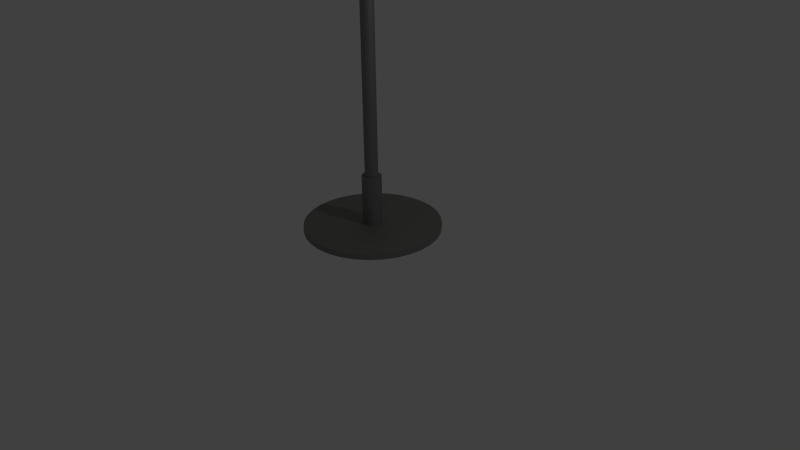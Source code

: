 # Source: schirm.blend  (saved by Blender 2.75.0; exported with 4.5.12 LTS)
import bpy
from mathutils import Matrix  # noqa: F401  (used for matrix-valued properties, if any)

bpy.ops.wm.read_factory_settings(use_empty=True)
scene = bpy.context.scene
scene.name = 'Scene'

# ---- collections
col_collection_1 = bpy.data.collections.new('Collection 1'); scene.collection.children.link(col_collection_1)

# ---- materials (node trees are filled in below, after node groups)
mat_material = bpy.data.materials.new('Material')
mat_material.alpha_threshold = 0.0
mat_material.roughness = 0.5
mat_material_001 = bpy.data.materials.new('Material.001')
mat_material_001.alpha_threshold = 0.0
mat_material_001.roughness = 0.5

# ---- material node trees
mat_material.use_nodes = True; mat_material.node_tree.nodes.clear()
_N = mat_material.node_tree.nodes; _L = mat_material.node_tree.links
n0 = _N.new('ShaderNodeOutputMaterial'); n0.name = 'Material Output'; n0.location = (300, 300)
n1 = _N.new('ShaderNodeBsdfDiffuse'); n1.name = 'Diffuse BSDF'; n1.location = (10, 300)
n1.inputs[0].default_value = (0.5815, 0.5364, 0.001424, 1.0)
n1.inputs[1].default_value = 0.4286
_L.new(n1.outputs[0], n0.inputs[0])
n0.is_active_output = True
mat_material_001.use_nodes = True; mat_material_001.node_tree.nodes.clear()
_N = mat_material_001.node_tree.nodes; _L = mat_material_001.node_tree.links
n0 = _N.new('ShaderNodeOutputMaterial'); n0.name = 'Material Output'; n0.location = (300, 300)
n1 = _N.new('ShaderNodeBsdfAnisotropic'); n1.name = 'Glossy BSDF'; n1.location = (10, 300)
n1.distribution = 'GGX'
n1.inputs[0].default_value = (0.3424, 0.3424, 0.3424, 1.0)
n1.inputs[1].default_value = 0.6736
_L.new(n1.outputs[0], n0.inputs[0])
n0.is_active_output = True

# ---- world
world_world = bpy.data.worlds.new('World'); scene.world = world_world
world_world.color = (0.05088, 0.05088, 0.05088)
world_world.use_sun_shadow = False
world_world.sun_shadow_jitter_overblur = 0.0
world_world.cycles.sampling_method = 'MANUAL'
world_world.cycles.sample_map_resolution = 256

# ---- cameras
cam_camera = bpy.data.cameras.new('Camera')
cam_camera.clip_end = 100.0
cam_camera.lens = 35.0
cam_camera.sensor_width = 32.0
cam_camera.sensor_height = 18.0
cam_camera.ortho_scale = 7.314
cam_camera.dof.focus_distance = 0.0

# ---- lights
light_lamp = bpy.data.lights.new('Lamp', 'POINT')
light_lamp.transmission_factor = 0.0
light_lamp.cutoff_distance = 30.0
light_lamp.energy = 100.0
light_lamp.shadow_buffer_clip_start = 1.001
light_lamp.shadow_soft_size = 0.1
light_lamp.shadow_maximum_resolution = 0.006
light_lamp.use_absolute_resolution = True
light_lamp.cycles.use_multiple_importance_sampling = False

# ---- meshes
me_cone = bpy.data.meshes.new('Cone')
me_cone.from_pydata([(0.0, 1.0, -1.0), (0.1951, 0.9808, -1.0), (0.3827, 0.9239, -1.0), (0.5556, 0.8315, -1.0), (0.7071, 0.7071, -1.0), (0.8315, 0.5556, -1.0), (0.9239, 0.3827, -1.0), (0.9808, 0.1951, -1.0), (1.0, 7.55e-08, -1.0), (0.0, 0.0, -0.3626), (0.9808, -0.1951, -1.0), (0.9239, -0.3827, -1.0), (0.8315, -0.5556, -1.0), (0.7071, -0.7071, -1.0), (0.5556, -0.8315, -1.0), (0.3827, -0.9239, -1.0), (0.1951, -0.9808, -1.0), (-3.258e-07, -1.0, -1.0), (-0.1951, -0.9808, -1.0), (-0.3827, -0.9239, -1.0), (-0.5556, -0.8315, -1.0), (-0.7071, -0.7071, -1.0), (-0.8315, -0.5556, -1.0), (-0.9239, -0.3827, -1.0), (-0.9808, -0.1951, -1.0), (-1.0, 9.656e-07, -1.0), (-0.9808, 0.1951, -1.0), (-0.9239, 0.3827, -1.0), (-0.8315, 0.5556, -1.0), (-0.7071, 0.7071, -1.0), (-0.5556, 0.8315, -1.0), (-0.3827, 0.9239, -1.0), (-0.1951, 0.9808, -1.0), (0.0, 1.0, -1.0), (0.1951, 0.9808, -1.0), (0.3827, 0.9239, -1.0), (0.5556, 0.8315, -1.0), (0.7071, 0.7071, -1.0), (0.8315, 0.5556, -1.0), (0.9239, 0.3827, -1.0), (0.9808, 0.1951, -1.0), (1.0, 7.55e-08, -1.0), (0.9808, -0.1951, -1.0), (0.9239, -0.3827, -1.0), (0.8315, -0.5556, -1.0), (0.7071, -0.7071, -1.0), (0.5556, -0.8315, -1.0), (0.3827, -0.9239, -1.0), (0.1951, -0.9808, -1.0), (-3.258e-07, -1.0, -1.0), (-0.1951, -0.9808, -1.0), (-0.3827, -0.9239, -1.0), (-0.5556, -0.8315, -1.0), (-0.7071, -0.7071, -1.0), (-0.8315, -0.5556, -1.0), (-0.9239, -0.3827, -1.0), (-0.9808, -0.1951, -1.0), (-1.0, 9.656e-07, -1.0), (-0.9808, 0.1951, -1.0), (-0.9239, 0.3827, -1.0), (-0.8315, 0.5556, -1.0), (-0.7071, 0.7071, -1.0), (-0.5556, 0.8315, -1.0), (-0.3827, 0.9239, -1.0), (-0.1951, 0.9808, -1.0)], [], [(31, 9, 32), (0, 9, 1), (30, 9, 31), (29, 9, 30), (28, 9, 29), (27, 9, 28), (26, 9, 27), (25, 9, 26), (24, 9, 25), (23, 9, 24), (22, 9, 23), (21, 9, 22), (20, 9, 21), (19, 9, 20), (18, 9, 19), (17, 9, 18), (16, 9, 17), (15, 9, 16), (14, 9, 15), (13, 9, 14), (12, 9, 13), (11, 9, 12), (10, 9, 11), (8, 9, 10), (7, 9, 8), (6, 9, 7), (5, 9, 6), (4, 9, 5), (3, 9, 4), (2, 9, 3), (32, 9, 0), (1, 9, 2), (5, 6, 39, 38), (19, 20, 52, 51), (26, 27, 59, 58), (13, 14, 46, 45), (6, 7, 40, 39), (20, 21, 53, 52), (0, 1, 34, 33), (27, 28, 60, 59), (14, 15, 47, 46), (7, 8, 41, 40), (21, 22, 54, 53), (28, 29, 61, 60), (1, 2, 35, 34), (15, 16, 48, 47), (22, 23, 55, 54), (29, 30, 62, 61), (8, 10, 42, 41), (2, 3, 36, 35), (16, 17, 49, 48), (23, 24, 56, 55), (30, 31, 63, 62), (10, 11, 43, 42), (3, 4, 37, 36), (17, 18, 50, 49), (24, 25, 57, 56), (31, 32, 64, 63), (11, 12, 44, 43), (4, 5, 38, 37), (18, 19, 51, 50), (32, 0, 33, 64), (25, 26, 58, 57), (12, 13, 45, 44)])
me_cone.materials.append(mat_material)
me_cone.use_remesh_preserve_volume = False
me_cone.use_remesh_preserve_attributes = False
me_cone.use_mirror_vertex_groups = False
me_cone.update()
me_circle = bpy.data.meshes.new('Circle')
me_circle.from_pydata([(0.0, 1.0, 0.0), (-0.1951, 0.9808, 0.0), (-0.3827, 0.9239, 0.0), (-0.5556, 0.8315, 0.0), (-0.7071, 0.7071, 0.0), (-0.8315, 0.5556, 0.0), (-0.9239, 0.3827, 0.0), (-0.9808, 0.1951, 0.0), (-1.0, 7.55e-08, 0.0), (-0.9808, -0.1951, 0.0), (-0.9239, -0.3827, 0.0), (-0.8315, -0.5556, 0.0), (-0.7071, -0.7071, 0.0), (-0.5556, -0.8315, 0.0), (-0.3827, -0.9239, 0.0), (-0.1951, -0.9808, 0.0), (3.258e-07, -1.0, 0.0), (0.1951, -0.9808, 0.0), (0.3827, -0.9239, 0.0), (0.5556, -0.8315, 0.0), (0.7071, -0.7071, 0.0), (0.8315, -0.5556, 0.0), (0.9239, -0.3827, 0.0), (0.9808, -0.1951, 0.0), (1.0, 9.656e-07, 0.0), (0.9808, 0.1951, 0.0), (0.9239, 0.3827, 0.0), (0.8315, 0.5556, 0.0), (0.7071, 0.7071, 0.0), (0.5556, 0.8315, 0.0), (0.3827, 0.9239, 0.0), (0.1951, 0.9808, 0.0), (0.0, 1.0, 47.22), (-0.1951, 0.9808, 47.22), (-0.3827, 0.9239, 47.22), (-0.5556, 0.8315, 47.22), (-0.7071, 0.7071, 47.22), (-0.8315, 0.5556, 47.22), (-0.9239, 0.3827, 47.22), (-0.9808, 0.1951, 47.22), (-1.0, 7.55e-08, 47.22), (-0.9808, -0.1951, 47.22), (-0.9239, -0.3827, 47.22), (-0.8315, -0.5556, 47.22), (-0.7071, -0.7071, 47.22), (-0.5556, -0.8315, 47.22), (-0.3827, -0.9239, 47.22), (-0.1951, -0.9808, 47.22), (3.258e-07, -1.0, 47.22), (0.1951, -0.9808, 47.22), (0.3827, -0.9239, 47.22), (0.5556, -0.8315, 47.22), (0.7071, -0.7071, 47.22), (0.8315, -0.5556, 47.22), (0.9239, -0.3827, 47.22), (0.9808, -0.1951, 47.22), (1.0, 9.656e-07, 47.22), (0.9808, 0.1951, 47.22), (0.9239, 0.3827, 47.22), (0.8315, 0.5556, 47.22), (0.7071, 0.7071, 47.22), (0.5556, 0.8315, 47.22), (0.3827, 0.9239, 47.22), (0.1951, 0.9808, 47.22), (-0.2915, 1.465, 0.0), (5.867e-08, 1.494, 0.0), (-0.5718, 1.38, 0.0), (-0.8301, 1.242, 0.0), (-1.057, 1.057, 0.0), (-1.242, 0.8301, 0.0), (-1.38, 0.5718, 0.0), (-1.465, 0.2915, 0.0), (-1.494, -2.801e-08, 0.0), (-1.465, -0.2915, 0.0), (-1.38, -0.5718, 0.0), (-1.242, -0.8301, 0.0), (-1.057, -1.057, 0.0), (-0.8301, -1.242, 0.0), (-0.5718, -1.38, 0.0), (-0.2915, -1.465, 0.0), (5.455e-07, -1.494, 0.0), (0.2915, -1.465, 0.0), (0.5718, -1.38, 0.0), (0.8301, -1.242, 0.0), (1.057, -1.057, 0.0), (1.242, -0.8301, 0.0), (1.38, -0.5718, 0.0), (1.465, -0.2915, 0.0), (1.494, 1.302e-06, 0.0), (1.465, 0.2915, 0.0), (1.38, 0.5718, 0.0), (1.242, 0.8301, 0.0), (1.057, 1.057, 0.0), (0.8301, 1.242, 0.0), (0.5718, 1.38, 0.0), (0.2915, 1.465, 0.0), (-0.2915, 1.465, -1.308), (5.867e-08, 1.494, -1.308), (-0.5718, 1.38, -1.308), (-0.8301, 1.242, -1.308), (-1.057, 1.057, -1.308), (-1.242, 0.8301, -1.308), (-1.38, 0.5718, -1.308), (-1.465, 0.2915, -1.308), (-1.494, -2.801e-08, -1.308), (-1.465, -0.2915, -1.308), (-1.38, -0.5718, -1.308), (-1.242, -0.8301, -1.308), (-1.057, -1.057, -1.308), (-0.8301, -1.242, -1.308), (-0.5718, -1.38, -1.308), (-0.2915, -1.465, -1.308), (5.455e-07, -1.494, -1.308), (0.2915, -1.465, -1.308), (0.5718, -1.38, -1.308), (0.8301, -1.242, -1.308), (1.057, -1.057, -1.308), (1.242, -0.8301, -1.308), (1.38, -0.5718, -1.308), (1.465, -0.2915, -1.308), (1.494, 1.302e-06, -1.308), (1.465, 0.2915, -1.308), (1.38, 0.5718, -1.308), (1.242, 0.8301, -1.308), (1.057, 1.057, -1.308), (0.8301, 1.242, -1.308), (0.5718, 1.38, -1.308), (0.2915, 1.465, -1.308), (-0.1951, 0.9808, 55.3), (-2.311e-05, 1.0, 55.3), (-0.3827, 0.9239, 55.3), (-0.5556, 0.8315, 55.3), (-0.7071, 0.7071, 55.3), (-0.8315, 0.5556, 55.3), (-0.9239, 0.3827, 55.3), (-0.9808, 0.1951, 55.3), (-1.0, 7.55e-08, 55.3), (-0.9808, -0.1951, 55.3), (-0.9239, -0.3827, 55.3), (-0.8315, -0.5556, 55.3), (-0.7071, -0.7071, 55.3), (-0.5556, -0.8315, 55.3), (-0.3827, -0.9239, 55.3), (-0.1951, -0.9808, 55.3), (-2.278e-05, -1.0, 55.3), (0.1951, -0.9808, 55.3), (0.3827, -0.9239, 55.3), (0.5555, -0.8315, 55.3), (0.7071, -0.7071, 55.3), (0.8314, -0.5556, 55.3), (0.9239, -0.3827, 55.3), (0.9808, -0.1951, 55.3), (1.0, 9.656e-07, 55.3), (0.9808, 0.1951, 55.3), (0.9239, 0.3827, 55.3), (0.8314, 0.5556, 55.3), (0.7071, 0.7071, 55.3), (0.5555, 0.8315, 55.3), (0.3827, 0.9239, 55.3), (0.1951, 0.9808, 55.3), (-0.1951, 0.9808, 69.19), (-4.592e-05, 1.0, 69.19), (-0.3827, 0.9239, 69.19), (-0.5556, 0.8315, 69.19), (-0.7072, 0.7071, 69.19), (-0.8315, 0.5556, 69.19), (-0.9239, 0.3827, 69.19), (-0.9808, 0.1951, 69.19), (-1.0, 7.55e-08, 69.19), (-0.9808, -0.1951, 69.19), (-0.9239, -0.3827, 69.19), (-0.8315, -0.5556, 69.19), (-0.7072, -0.7071, 69.19), (-0.5556, -0.8315, 69.19), (-0.3827, -0.9239, 69.19), (-0.1951, -0.9808, 69.19), (-4.56e-05, -1.0, 69.19), (0.195, -0.9808, 69.19), (0.3826, -0.9239, 69.19), (0.5555, -0.8315, 69.19), (0.7071, -0.7071, 69.19), (0.8314, -0.5556, 69.19), (0.9238, -0.3827, 69.19), (0.9807, -0.1951, 69.19), (1.0, 9.656e-07, 69.19), (0.9807, 0.1951, 69.19), (0.9238, 0.3827, 69.19), (0.8314, 0.5556, 69.19), (0.7071, 0.7071, 69.19), (0.5555, 0.8315, 69.19), (0.3826, 0.9239, 69.19), (0.195, 0.9808, 69.19), (-0.2915, 1.465, -1.308), (5.867e-08, 1.494, -1.308), (-0.5718, 1.38, -1.308), (-0.8301, 1.242, -1.308), (-1.057, 1.057, -1.308), (-1.242, 0.8301, -1.308), (-1.38, 0.5718, -1.308), (-1.465, 0.2915, -1.308), (-1.494, -2.801e-08, -1.308), (-1.465, -0.2915, -1.308), (-1.38, -0.5718, -1.308), (-1.242, -0.8301, -1.308), (-1.057, -1.057, -1.308), (-0.8301, -1.242, -1.308), (-0.5718, -1.38, -1.308), (-0.2915, -1.465, -1.308), (5.455e-07, -1.494, -1.308), (0.2915, -1.465, -1.308), (0.5718, -1.38, -1.308), (0.8301, -1.242, -1.308), (1.057, -1.057, -1.308), (1.242, -0.8301, -1.308), (1.38, -0.5718, -1.308), (1.465, -0.2915, -1.308), (1.494, 1.302e-06, -1.308), (1.465, 0.2915, -1.308), (1.38, 0.5718, -1.308), (1.242, 0.8301, -1.308), (1.057, 1.057, -1.308), (0.8301, 1.242, -1.308), (0.5718, 1.38, -1.308), (0.2915, 1.465, -1.308), (-0.2915, 1.465, -7.575), (3.803e-07, 1.494, -7.575), (-0.5718, 1.38, -7.575), (-0.8301, 1.242, -7.575), (-1.057, 1.057, -7.575), (-1.242, 0.8301, -7.575), (-1.38, 0.5718, -7.575), (-1.465, 0.2915, -7.575), (-1.494, -2.801e-08, -7.575), (-1.465, -0.2915, -7.575), (-1.38, -0.5718, -7.575), (-1.242, -0.8301, -7.575), (-1.057, -1.057, -7.575), (-0.8301, -1.242, -7.575), (-0.5718, -1.38, -7.575), (-0.2915, -1.465, -7.575), (8.671e-07, -1.494, -7.575), (0.2915, -1.465, -7.575), (0.5718, -1.38, -7.575), (0.8301, -1.242, -7.575), (1.057, -1.057, -7.575), (1.242, -0.8301, -7.575), (1.38, -0.5718, -7.575), (1.465, -0.2915, -7.575), (1.494, 1.302e-06, -7.575), (1.465, 0.2915, -7.575), (1.38, 0.5718, -7.575), (1.242, 0.8301, -7.575), (1.057, 1.057, -7.575), (0.8301, 1.242, -7.575), (0.5718, 1.38, -7.575), (0.2915, 1.465, -7.575), (-2.031, 10.21, -7.575), (9.38e-07, 10.41, -7.575), (-3.984, 9.619, -7.575), (-5.784, 8.657, -7.575), (-7.362, 7.362, -7.575), (-8.657, 5.784, -7.575), (-9.619, 3.984, -7.575), (-10.21, 2.031, -7.575), (-10.41, -1.952e-06, -7.575), (-10.21, -2.031, -7.575), (-9.619, -3.984, -7.575), (-8.657, -5.784, -7.575), (-7.362, -7.362, -7.575), (-5.784, -8.657, -7.575), (-3.984, -9.619, -7.575), (-2.031, -10.21, -7.575), (4.33e-06, -10.41, -7.575), (2.031, -10.21, -7.575), (3.984, -9.619, -7.575), (5.784, -8.657, -7.575), (7.362, -7.362, -7.575), (8.657, -5.784, -7.575), (9.619, -3.984, -7.575), (10.21, -2.031, -7.575), (10.41, 7.315e-06, -7.575), (10.21, 2.031, -7.575), (9.619, 3.984, -7.575), (8.657, 5.784, -7.575), (7.362, 7.362, -7.575), (5.784, 8.657, -7.575), (3.984, 9.619, -7.575), (2.031, 10.21, -7.575), (-2.031, 10.21, -8.478), (9.508e-07, 10.41, -8.478), (-3.984, 9.619, -8.478), (-5.784, 8.657, -8.478), (-7.362, 7.362, -8.478), (-8.657, 5.784, -8.478), (-9.619, 3.984, -8.478), (-10.21, 2.031, -8.478), (-10.41, -1.952e-06, -8.478), (-10.21, -2.031, -8.478), (-9.619, -3.984, -8.478), (-8.657, -5.784, -8.478), (-7.362, -7.362, -8.478), (-5.784, -8.657, -8.478), (-3.984, -9.619, -8.478), (-2.031, -10.21, -8.478), (4.343e-06, -10.41, -8.478), (2.031, -10.21, -8.478), (3.984, -9.619, -8.478), (5.784, -8.657, -8.478), (7.362, -7.362, -8.478), (8.657, -5.784, -8.478), (9.619, -3.984, -8.478), (10.21, -2.031, -8.478), (10.41, 7.315e-06, -8.478), (10.21, 2.031, -8.478), (9.619, 3.984, -8.478), (8.657, 5.784, -8.478), (7.362, 7.362, -8.478), (5.784, 8.657, -8.478), (3.984, 9.619, -8.478), (2.031, 10.21, -8.478)], [], [(31, 30, 94, 95), (43, 44, 140, 139), (10, 11, 43, 42), (24, 25, 57, 56), (11, 12, 44, 43), (25, 26, 58, 57), (12, 13, 45, 44), (26, 27, 59, 58), (13, 14, 46, 45), (0, 1, 33, 32), (27, 28, 60, 59), (14, 15, 47, 46), (1, 2, 34, 33), (28, 29, 61, 60), (15, 16, 48, 47), (2, 3, 35, 34), (29, 30, 62, 61), (16, 17, 49, 48), (3, 4, 36, 35), (30, 31, 63, 62), (17, 18, 50, 49), (4, 5, 37, 36), (31, 0, 32, 63), (18, 19, 51, 50), (5, 6, 38, 37), (19, 20, 52, 51), (6, 7, 39, 38), (20, 21, 53, 52), (7, 8, 40, 39), (21, 22, 54, 53), (8, 9, 41, 40), (22, 23, 55, 54), (9, 10, 42, 41), (23, 24, 56, 55), (66, 64, 96, 98), (18, 17, 81, 82), (5, 4, 68, 69), (0, 31, 95, 65), (19, 18, 82, 83), (6, 5, 69, 70), (20, 19, 83, 84), (7, 6, 70, 71), (21, 20, 84, 85), (8, 7, 71, 72), (22, 21, 85, 86), (9, 8, 72, 73), (23, 22, 86, 87), (10, 9, 73, 74), (24, 23, 87, 88), (11, 10, 74, 75), (25, 24, 88, 89), (12, 11, 75, 76), (26, 25, 89, 90), (13, 12, 76, 77), (27, 26, 90, 91), (14, 13, 77, 78), (1, 0, 65, 64), (28, 27, 91, 92), (15, 14, 78, 79), (2, 1, 64, 66), (29, 28, 92, 93), (16, 15, 79, 80), (3, 2, 66, 67), (30, 29, 93, 94), (17, 16, 80, 81), (4, 3, 67, 68), (111, 110, 206, 207), (93, 92, 124, 125), (80, 79, 111, 112), (67, 66, 98, 99), (94, 93, 125, 126), (81, 80, 112, 113), (68, 67, 99, 100), (95, 94, 126, 127), (82, 81, 113, 114), (69, 68, 100, 101), (65, 95, 127, 97), (83, 82, 114, 115), (70, 69, 101, 102), (84, 83, 115, 116), (71, 70, 102, 103), (85, 84, 116, 117), (72, 71, 103, 104), (86, 85, 117, 118), (73, 72, 104, 105), (87, 86, 118, 119), (74, 73, 105, 106), (88, 87, 119, 120), (75, 74, 106, 107), (89, 88, 120, 121), (76, 75, 107, 108), (90, 89, 121, 122), (77, 76, 108, 109), (91, 90, 122, 123), (78, 77, 109, 110), (64, 65, 97, 96), (92, 91, 123, 124), (79, 78, 110, 111), (148, 149, 181, 180), (57, 58, 154, 153), (44, 45, 141, 140), (58, 59, 155, 154), (45, 46, 142, 141), (32, 33, 128, 129), (59, 60, 156, 155), (46, 47, 143, 142), (33, 34, 130, 128), (60, 61, 157, 156), (47, 48, 144, 143), (34, 35, 131, 130), (61, 62, 158, 157), (48, 49, 145, 144), (35, 36, 132, 131), (62, 63, 159, 158), (49, 50, 146, 145), (36, 37, 133, 132), (63, 32, 129, 159), (50, 51, 147, 146), (37, 38, 134, 133), (51, 52, 148, 147), (38, 39, 135, 134), (52, 53, 149, 148), (39, 40, 136, 135), (53, 54, 150, 149), (40, 41, 137, 136), (54, 55, 151, 150), (41, 42, 138, 137), (55, 56, 152, 151), (42, 43, 139, 138), (56, 57, 153, 152), (160, 162, 163, 164, 165, 166, 167, 168, 169, 170, 171, 172, 173, 174, 175, 176, 177, 178, 179, 180, 181, 182, 183, 184, 185, 186, 187, 188, 189, 190, 191, 161), (135, 136, 168, 167), (149, 150, 182, 181), (136, 137, 169, 168), (150, 151, 183, 182), (137, 138, 170, 169), (151, 152, 184, 183), (138, 139, 171, 170), (152, 153, 185, 184), (139, 140, 172, 171), (153, 154, 186, 185), (140, 141, 173, 172), (154, 155, 187, 186), (141, 142, 174, 173), (129, 128, 160, 161), (155, 156, 188, 187), (142, 143, 175, 174), (128, 130, 162, 160), (156, 157, 189, 188), (143, 144, 176, 175), (130, 131, 163, 162), (157, 158, 190, 189), (144, 145, 177, 176), (131, 132, 164, 163), (158, 159, 191, 190), (145, 146, 178, 177), (132, 133, 165, 164), (159, 129, 161, 191), (146, 147, 179, 178), (133, 134, 166, 165), (147, 148, 180, 179), (134, 135, 167, 166), (216, 215, 247, 248), (98, 96, 192, 194), (125, 124, 220, 221), (112, 111, 207, 208), (99, 98, 194, 195), (126, 125, 221, 222), (113, 112, 208, 209), (100, 99, 195, 196), (127, 126, 222, 223), (114, 113, 209, 210), (101, 100, 196, 197), (97, 127, 223, 193), (115, 114, 210, 211), (102, 101, 197, 198), (116, 115, 211, 212), (103, 102, 198, 199), (117, 116, 212, 213), (104, 103, 199, 200), (118, 117, 213, 214), (105, 104, 200, 201), (119, 118, 214, 215), (106, 105, 201, 202), (120, 119, 215, 216), (107, 106, 202, 203), (121, 120, 216, 217), (108, 107, 203, 204), (122, 121, 217, 218), (109, 108, 204, 205), (123, 122, 218, 219), (110, 109, 205, 206), (96, 97, 193, 192), (124, 123, 219, 220), (251, 250, 282, 283), (203, 202, 234, 235), (217, 216, 248, 249), (204, 203, 235, 236), (218, 217, 249, 250), (205, 204, 236, 237), (219, 218, 250, 251), (206, 205, 237, 238), (192, 193, 225, 224), (220, 219, 251, 252), (207, 206, 238, 239), (194, 192, 224, 226), (221, 220, 252, 253), (208, 207, 239, 240), (195, 194, 226, 227), (222, 221, 253, 254), (209, 208, 240, 241), (196, 195, 227, 228), (223, 222, 254, 255), (210, 209, 241, 242), (197, 196, 228, 229), (193, 223, 255, 225), (211, 210, 242, 243), (198, 197, 229, 230), (212, 211, 243, 244), (199, 198, 230, 231), (213, 212, 244, 245), (200, 199, 231, 232), (214, 213, 245, 246), (201, 200, 232, 233), (215, 214, 246, 247), (202, 201, 233, 234), (286, 285, 317, 318), (238, 237, 269, 270), (224, 225, 257, 256), (252, 251, 283, 284), (239, 238, 270, 271), (226, 224, 256, 258), (253, 252, 284, 285), (240, 239, 271, 272), (227, 226, 258, 259), (254, 253, 285, 286), (241, 240, 272, 273), (228, 227, 259, 260), (255, 254, 286, 287), (242, 241, 273, 274), (229, 228, 260, 261), (225, 255, 287, 257), (243, 242, 274, 275), (230, 229, 261, 262), (244, 243, 275, 276), (231, 230, 262, 263), (245, 244, 276, 277), (232, 231, 263, 264), (246, 245, 277, 278), (233, 232, 264, 265), (247, 246, 278, 279), (234, 233, 265, 266), (248, 247, 279, 280), (235, 234, 266, 267), (249, 248, 280, 281), (236, 235, 267, 268), (250, 249, 281, 282), (237, 236, 268, 269), (288, 289, 319, 318, 317, 316, 315, 314, 313, 312, 311, 310, 309, 308, 307, 306, 305, 304, 303, 302, 301, 300, 299, 298, 297, 296, 295, 294, 293, 292, 291, 290), (273, 272, 304, 305), (260, 259, 291, 292), (287, 286, 318, 319), (274, 273, 305, 306), (261, 260, 292, 293), (257, 287, 319, 289), (275, 274, 306, 307), (262, 261, 293, 294), (276, 275, 307, 308), (263, 262, 294, 295), (277, 276, 308, 309), (264, 263, 295, 296), (278, 277, 309, 310), (265, 264, 296, 297), (279, 278, 310, 311), (266, 265, 297, 298), (280, 279, 311, 312), (267, 266, 298, 299), (281, 280, 312, 313), (268, 267, 299, 300), (282, 281, 313, 314), (269, 268, 300, 301), (283, 282, 314, 315), (270, 269, 301, 302), (256, 257, 289, 288), (284, 283, 315, 316), (271, 270, 302, 303), (258, 256, 288, 290), (285, 284, 316, 317), (272, 271, 303, 304), (259, 258, 290, 291)])
me_circle.materials.append(mat_material_001)
me_circle.use_remesh_preserve_volume = False
me_circle.use_remesh_preserve_attributes = False
me_circle.use_mirror_vertex_groups = False
me_circle.update()

# ---- objects
ob_cone = bpy.data.objects.new('Cone', me_cone)
ob_circle = bpy.data.objects.new('Circle', me_circle)
ob_lamp = bpy.data.objects.new('Lamp', light_lamp)
ob_camera = bpy.data.objects.new('Camera', cam_camera)

# ---- transforms, parenting, visibility, modifiers, constraints
ob_cone.location = (0.0, 0.0, 7.96)
ob_cone.scale = (2.57, 2.57, 2.57)
ob_cone.lineart.crease_threshold = 0.0
ob_circle.location = (0.0, 0.0, 1.1)
ob_circle.scale = (0.08383, 0.08383, 0.08383)
ob_circle.lock_location = (True, True, True)
ob_circle.lineart.crease_threshold = 0.0
ob_lamp.location = (4.076, 1.005, 5.904)
ob_lamp.rotation_euler = (0.6503, 0.05522, 1.866)
ob_lamp.lock_rotations_4d = False
ob_lamp.empty_display_type = 'ARROWS'
ob_lamp.color = (0.0, 0.0, 0.0, 0.0)
ob_lamp.lineart.crease_threshold = 0.0
ob_camera.location = (7.481, -6.508, 5.344)
ob_camera.rotation_euler = (1.109, 0.01082, 0.8149)
ob_camera.lock_rotations_4d = False
ob_camera.empty_display_type = 'ARROWS'
ob_camera.color = (0.0, 0.0, 0.0, 0.0)
ob_camera.display_type = 'WIRE'
ob_camera.lineart.crease_threshold = 0.0

# ---- collection membership
col_collection_1.objects.link(ob_cone)
col_collection_1.objects.link(ob_circle)
col_collection_1.objects.link(ob_lamp)
col_collection_1.objects.link(ob_camera)

# ---- scene / render settings (as saved in the file)
scene.camera = ob_camera
scene.frame_start = 1; scene.frame_end = 250; scene.frame_set(1)
scene.render.engine = 'CYCLES'
scene.render.resolution_percentage = 50
scene.render.dither_intensity = 0.0
scene.cycles.use_denoising = False
scene.cycles.samples = 10
scene.cycles.sampling_pattern = 'TABULATED_SOBOL'
scene.cycles.light_sampling_threshold = 0.0
scene.cycles.use_adaptive_sampling = False
scene.cycles.use_light_tree = False
scene.cycles.blur_glossy = 0.0
scene.cycles.pixel_filter_type = 'GAUSSIAN'
scene.cycles.sample_clamp_indirect = 0.0
scene.view_settings.view_transform = 'Standard'
bpy.context.view_layer.update()
